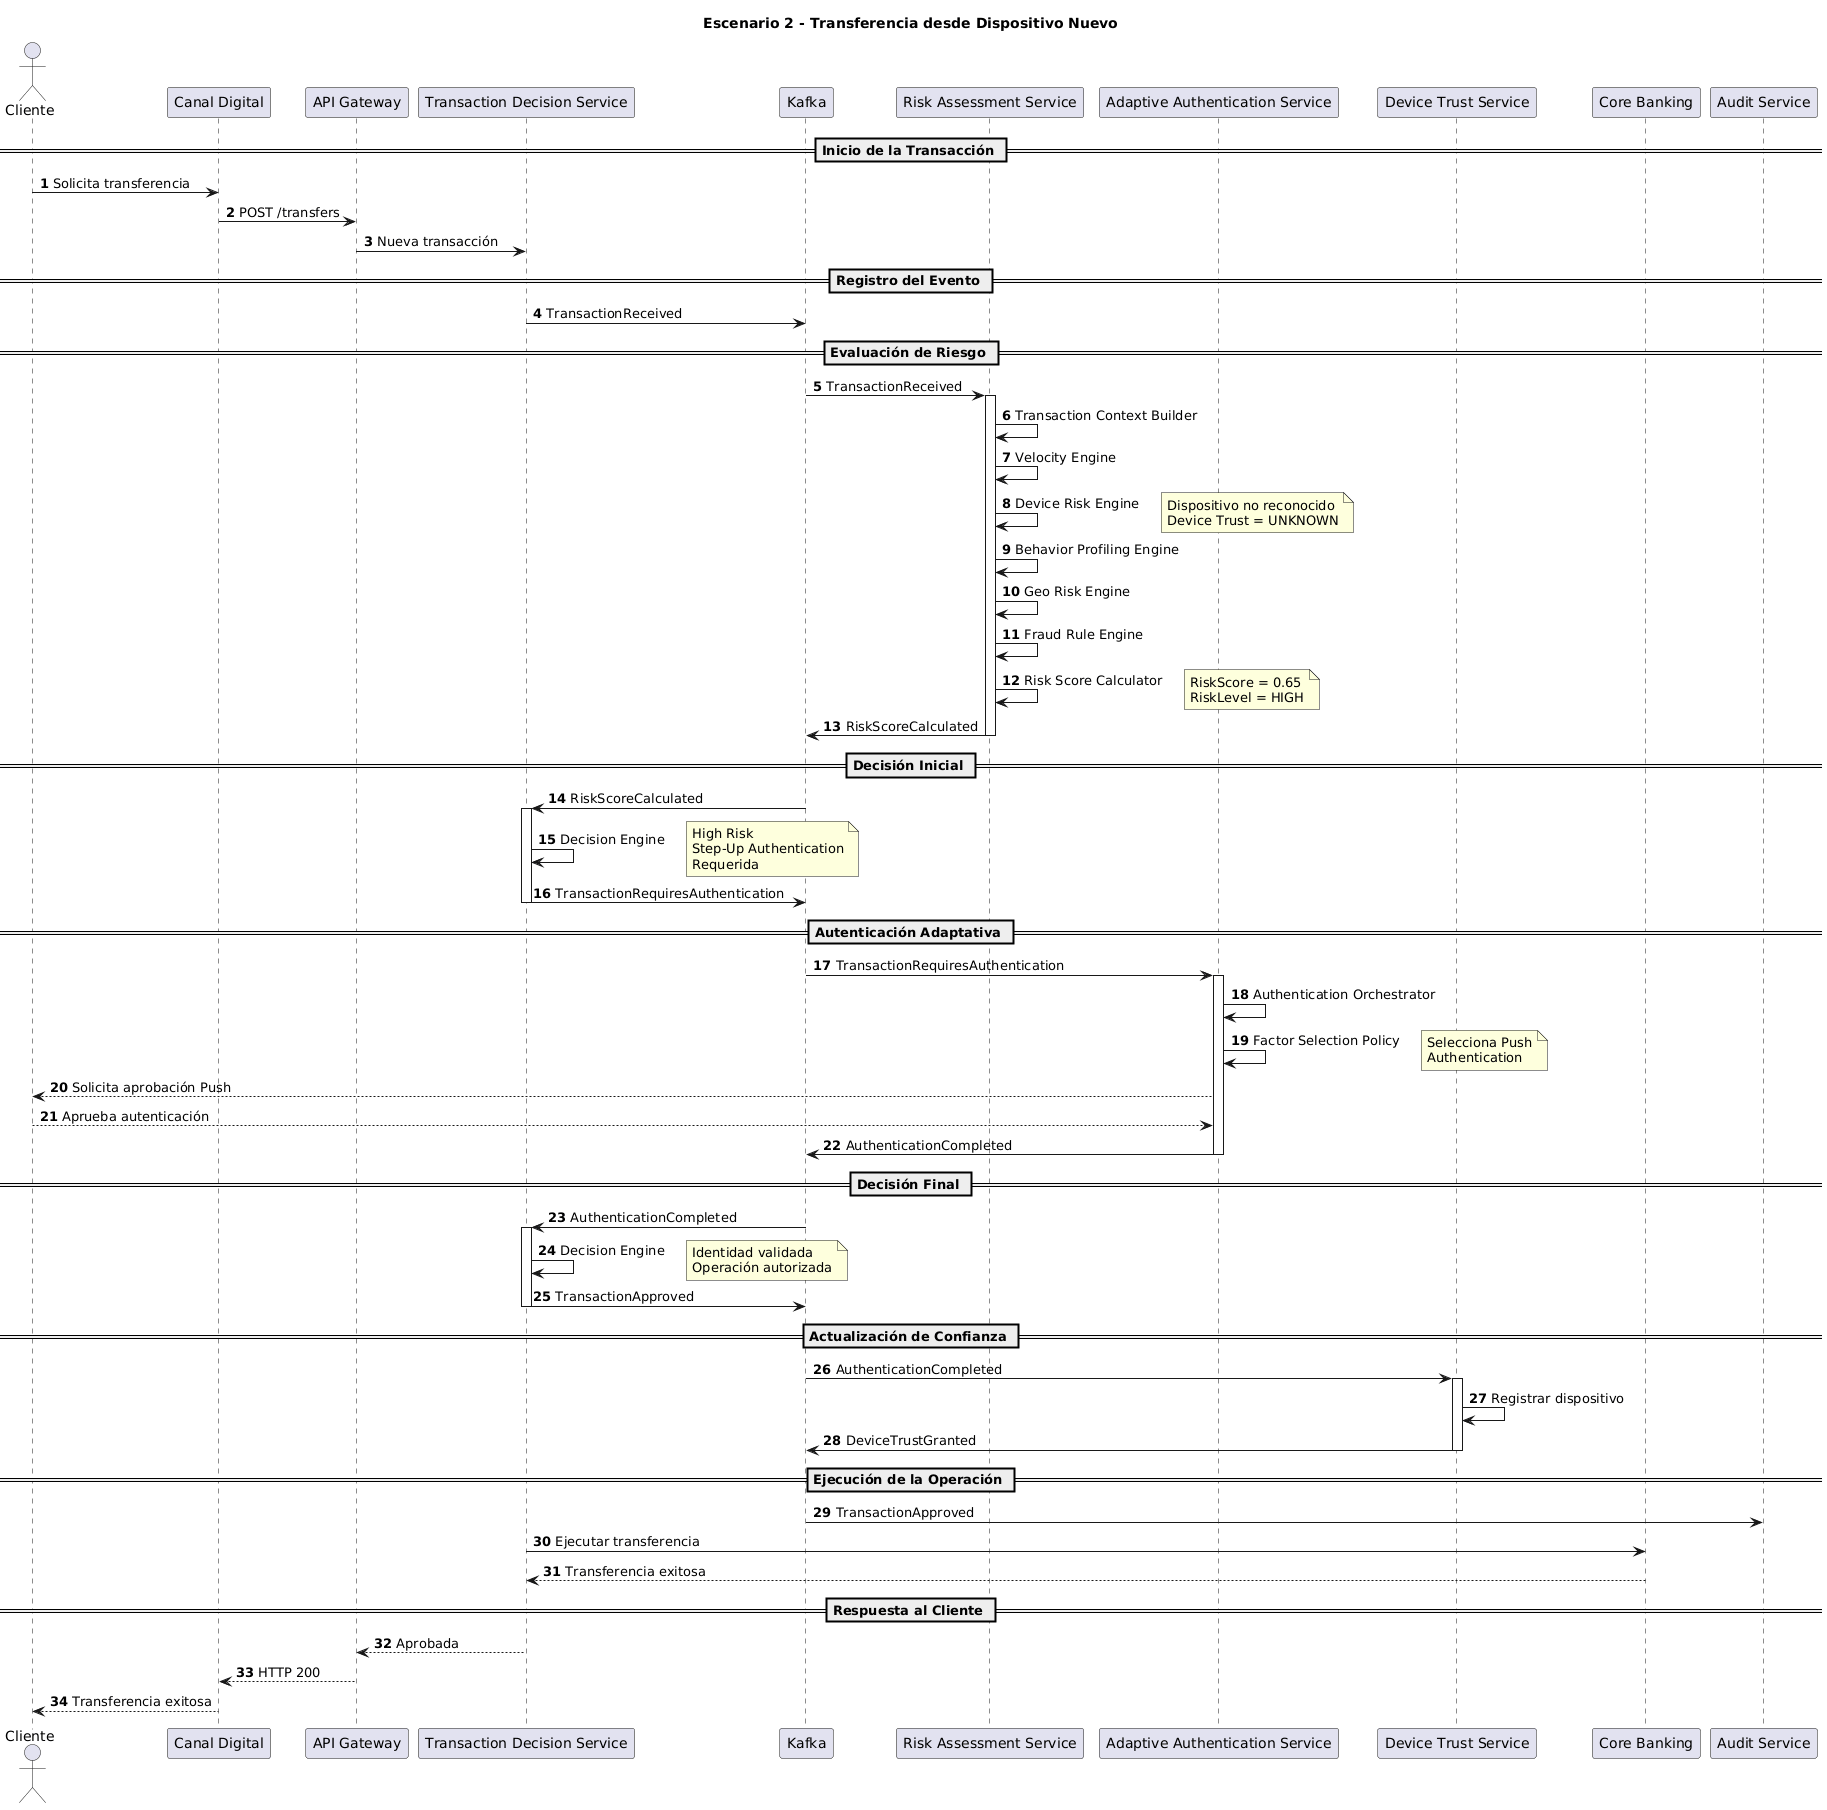

The diagram above was rendered by PlantUML. Its source (embedded in the PNG):
@startuml
title Escenario 2 - Transferencia desde Dispositivo Nuevo

autonumber

actor Cliente

participant "Canal Digital" as Channel
participant "API Gateway" as Gateway
participant "Transaction Decision Service" as TDS
participant "Kafka" as Kafka
participant "Risk Assessment Service" as RAS
participant "Adaptive Authentication Service" as AAS
participant "Device Trust Service" as DTS
participant "Core Banking" as Core
participant "Audit Service" as Audit

== Inicio de la Transacción ==

Cliente -> Channel : Solicita transferencia

Channel -> Gateway : POST /transfers

Gateway -> TDS : Nueva transacción

== Registro del Evento ==

TDS -> Kafka : TransactionReceived

== Evaluación de Riesgo ==

Kafka -> RAS : TransactionReceived

activate RAS

RAS -> RAS : Transaction Context Builder
RAS -> RAS : Velocity Engine
RAS -> RAS : Device Risk Engine

note right
Dispositivo no reconocido
Device Trust = UNKNOWN
end note

RAS -> RAS : Behavior Profiling Engine
RAS -> RAS : Geo Risk Engine
RAS -> RAS : Fraud Rule Engine
RAS -> RAS : Risk Score Calculator

note right
RiskScore = 0.65
RiskLevel = HIGH
end note

RAS -> Kafka : RiskScoreCalculated

deactivate RAS

== Decisión Inicial ==

Kafka -> TDS : RiskScoreCalculated

activate TDS

TDS -> TDS : Decision Engine

note right
High Risk
Step-Up Authentication
Requerida
end note

TDS -> Kafka : TransactionRequiresAuthentication

deactivate TDS

== Autenticación Adaptativa ==

Kafka -> AAS : TransactionRequiresAuthentication

activate AAS

AAS -> AAS : Authentication Orchestrator
AAS -> AAS : Factor Selection Policy

note right
Selecciona Push
Authentication
end note

AAS --> Cliente : Solicita aprobación Push

Cliente --> AAS : Aprueba autenticación

AAS -> Kafka : AuthenticationCompleted

deactivate AAS

== Decisión Final ==

Kafka -> TDS : AuthenticationCompleted

activate TDS

TDS -> TDS : Decision Engine

note right
Identidad validada
Operación autorizada
end note

TDS -> Kafka : TransactionApproved

deactivate TDS

== Actualización de Confianza ==

Kafka -> DTS : AuthenticationCompleted

activate DTS

DTS -> DTS : Registrar dispositivo

DTS -> Kafka : DeviceTrustGranted

deactivate DTS

== Ejecución de la Operación ==

Kafka -> Audit : TransactionApproved

TDS -> Core : Ejecutar transferencia

Core --> TDS : Transferencia exitosa

== Respuesta al Cliente ==

TDS --> Gateway : Aprobada

Gateway --> Channel : HTTP 200

Channel --> Cliente : Transferencia exitosa
@enduml